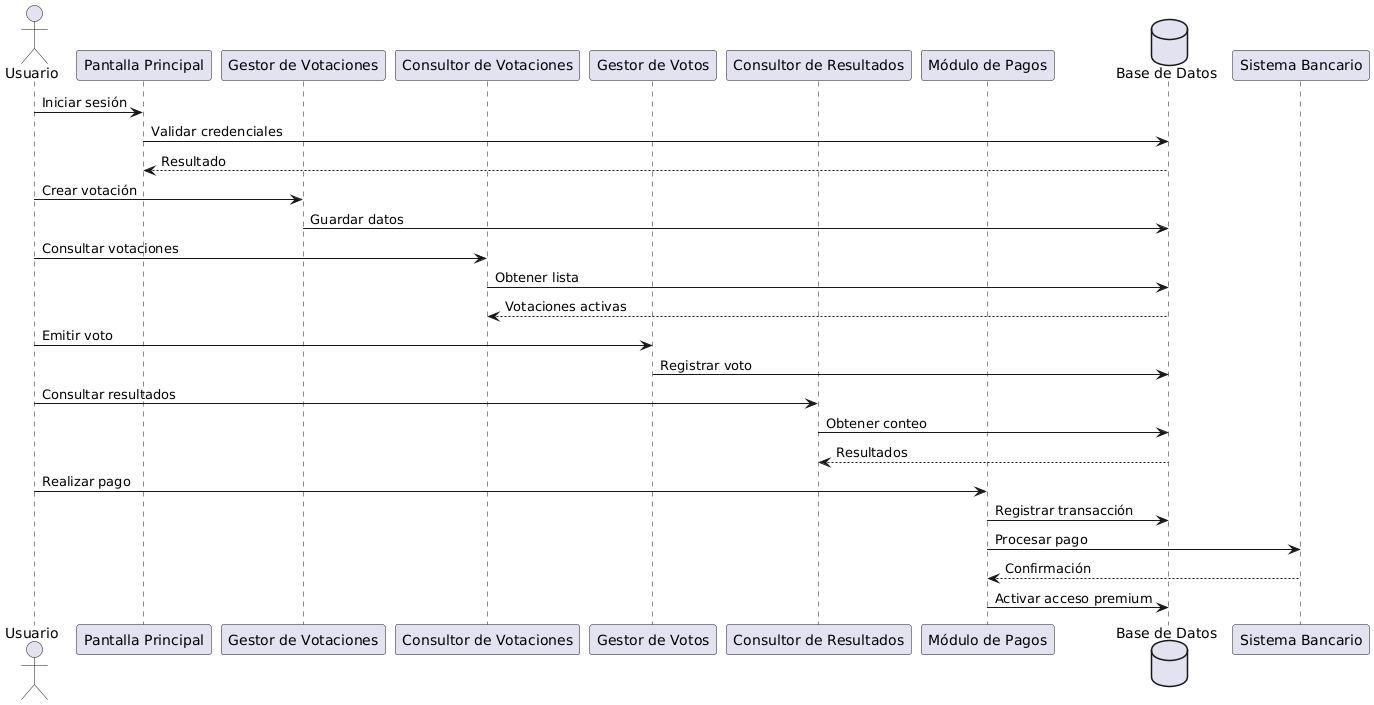

The diagram above was rendered by PlantUML. Its source (embedded in the PNG):
@startuml
actor Usuario as U

participant "Pantalla Principal" as PP
participant "Gestor de Votaciones" as GV
participant "Consultor de Votaciones" as CV
participant "Gestor de Votos" as GVoto
participant "Consultor de Resultados" as CR
participant "Módulo de Pagos" as MP
database "Base de Datos" as DB

U -> PP : Iniciar sesión
PP -> DB : Validar credenciales
DB --> PP : Resultado

U -> GV : Crear votación
GV -> DB : Guardar datos

U -> CV : Consultar votaciones
CV -> DB : Obtener lista
DB --> CV : Votaciones activas

U -> GVoto : Emitir voto
GVoto -> DB : Registrar voto

U -> CR : Consultar resultados
CR -> DB : Obtener conteo
DB --> CR : Resultados

U -> MP : Realizar pago
MP -> DB : Registrar transacción
MP -> "Sistema Bancario" : Procesar pago
"Sistema Bancario" --> MP : Confirmación
MP -> DB : Activar acceso premium
@enduml